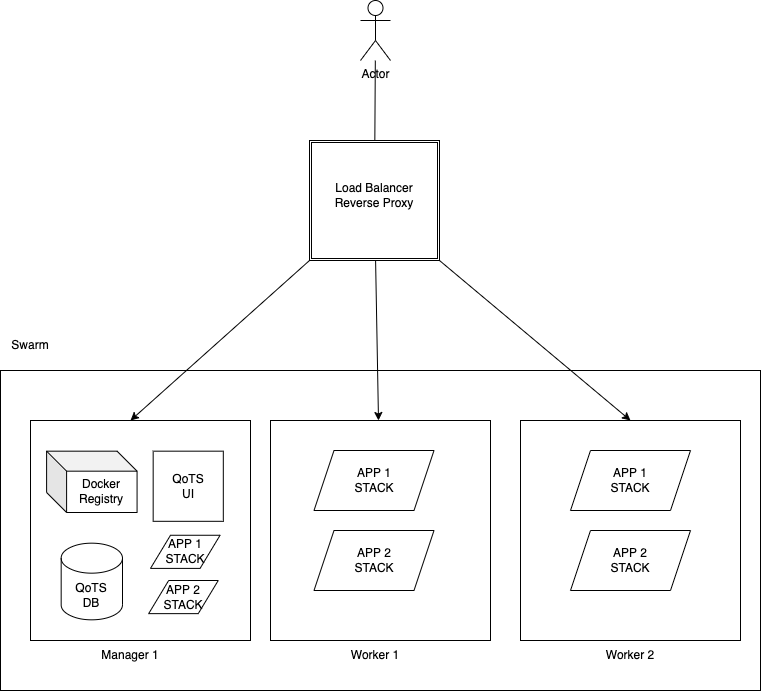

The diagram above was exported from draw.io. Its source (the exported page's mxGraphModel, read from the mxfile embedded in the PNG):
<mxGraphModel dx="1554" dy="858" grid="1" gridSize="10" guides="1" tooltips="1" connect="1" arrows="1" fold="1" page="1" pageScale="1" pageWidth="827" pageHeight="1169" math="0" shadow="0">
  <root>
    <mxCell id="0" />
    <mxCell id="1" parent="0" />
    <mxCell id="27" value="" style="edgeStyle=none;html=1;" edge="1" parent="1" source="5" target="4">
      <mxGeometry relative="1" as="geometry" />
    </mxCell>
    <mxCell id="5" value="Actor" style="shape=umlActor;verticalLabelPosition=bottom;verticalAlign=top;html=1;outlineConnect=0;" vertex="1" parent="1">
      <mxGeometry x="400" y="20" width="30" height="60" as="geometry" />
    </mxCell>
    <mxCell id="6" value="" style="group" vertex="1" connectable="0" parent="1">
      <mxGeometry x="349" y="160" width="130" height="120" as="geometry" />
    </mxCell>
    <object label="" asdfasdfasdf="" id="3">
      <mxCell style="shape=ext;double=1;rounded=0;whiteSpace=wrap;html=1;" vertex="1" parent="6">
        <mxGeometry width="130" height="120" as="geometry" />
      </mxCell>
    </object>
    <mxCell id="4" value="Load Balancer&lt;br&gt;Reverse Proxy" style="text;strokeColor=none;align=center;fillColor=none;html=1;verticalAlign=middle;whiteSpace=wrap;rounded=0;" vertex="1" parent="6">
      <mxGeometry x="10" y="20" width="110" height="70" as="geometry" />
    </mxCell>
    <mxCell id="7" value="" style="rounded=0;whiteSpace=wrap;html=1;" vertex="1" parent="1">
      <mxGeometry x="40" y="390" width="760" height="320" as="geometry" />
    </mxCell>
    <mxCell id="12" value="" style="group" vertex="1" connectable="0" parent="1">
      <mxGeometry x="70" y="440" width="230" height="262.66999999999996" as="geometry" />
    </mxCell>
    <mxCell id="9" value="" style="whiteSpace=wrap;html=1;aspect=fixed;" vertex="1" parent="12">
      <mxGeometry width="220" height="220" as="geometry" />
    </mxCell>
    <mxCell id="8" value="" style="shape=cylinder3;whiteSpace=wrap;html=1;boundedLbl=1;backgroundOutline=1;size=15;" vertex="1" parent="12">
      <mxGeometry x="30.666666666666664" y="122.66666666666666" width="61.33333333333333" height="76.66666666666666" as="geometry" />
    </mxCell>
    <mxCell id="11" value="" style="whiteSpace=wrap;html=1;aspect=fixed;" vertex="1" parent="12">
      <mxGeometry x="122.66666666666666" y="30.666666666666664" width="70.14492753623188" height="70.14492753623188" as="geometry" />
    </mxCell>
    <mxCell id="13" value="" style="shape=cube;whiteSpace=wrap;html=1;boundedLbl=1;backgroundOutline=1;darkOpacity=0.05;darkOpacity2=0.1;" vertex="1" parent="12">
      <mxGeometry x="16.099999999999998" y="30.666666666666664" width="90.46666666666665" height="61.33333333333333" as="geometry" />
    </mxCell>
    <mxCell id="22" value="APP 1&lt;br&gt;STACK" style="shape=parallelogram;perimeter=parallelogramPerimeter;whiteSpace=wrap;html=1;fixedSize=1;" vertex="1" parent="12">
      <mxGeometry x="120" y="114.75999999999996" width="69.57" height="33.14142857142858" as="geometry" />
    </mxCell>
    <mxCell id="29" value="QoTS&lt;br&gt;UI" style="text;html=1;strokeColor=none;fillColor=none;align=center;verticalAlign=middle;whiteSpace=wrap;rounded=0;" vertex="1" parent="12">
      <mxGeometry x="127.74000000000001" y="50.74000000000001" width="60" height="30" as="geometry" />
    </mxCell>
    <mxCell id="39" value="QoTS&lt;br&gt;DB" style="text;html=1;strokeColor=none;fillColor=none;align=center;verticalAlign=middle;whiteSpace=wrap;rounded=0;" vertex="1" parent="12">
      <mxGeometry x="30.670000000000016" y="160" width="60" height="30" as="geometry" />
    </mxCell>
    <mxCell id="40" value="Docker&lt;br&gt;Registry" style="text;html=1;strokeColor=none;fillColor=none;align=center;verticalAlign=middle;whiteSpace=wrap;rounded=0;" vertex="1" parent="12">
      <mxGeometry x="41.000000000000014" y="55.74000000000001" width="60" height="30" as="geometry" />
    </mxCell>
    <mxCell id="46" value="APP 2&lt;br&gt;STACK" style="shape=parallelogram;perimeter=parallelogramPerimeter;whiteSpace=wrap;html=1;fixedSize=1;" vertex="1" parent="12">
      <mxGeometry x="118.16999999999999" y="160" width="69.57" height="33.14142857142858" as="geometry" />
    </mxCell>
    <mxCell id="15" value="" style="whiteSpace=wrap;html=1;aspect=fixed;" vertex="1" parent="1">
      <mxGeometry x="310" y="440" width="220" height="220" as="geometry" />
    </mxCell>
    <mxCell id="16" value="" style="whiteSpace=wrap;html=1;aspect=fixed;" vertex="1" parent="1">
      <mxGeometry x="560" y="440" width="220" height="220" as="geometry" />
    </mxCell>
    <mxCell id="17" style="edgeStyle=none;html=1;" edge="1" parent="1" source="3" target="15">
      <mxGeometry relative="1" as="geometry">
        <mxPoint x="420" y="390" as="targetPoint" />
      </mxGeometry>
    </mxCell>
    <mxCell id="18" value="APP 1&lt;br&gt;STACK" style="shape=parallelogram;perimeter=parallelogramPerimeter;whiteSpace=wrap;html=1;fixedSize=1;" vertex="1" parent="1">
      <mxGeometry x="353.5" y="470" width="120" height="60" as="geometry" />
    </mxCell>
    <mxCell id="19" value="APP 2&lt;br&gt;STACK" style="shape=parallelogram;perimeter=parallelogramPerimeter;whiteSpace=wrap;html=1;fixedSize=1;" vertex="1" parent="1">
      <mxGeometry x="353.5" y="550" width="120" height="60" as="geometry" />
    </mxCell>
    <mxCell id="20" value="APP 1&lt;br&gt;STACK" style="shape=parallelogram;perimeter=parallelogramPerimeter;whiteSpace=wrap;html=1;fixedSize=1;" vertex="1" parent="1">
      <mxGeometry x="610" y="470" width="120" height="60" as="geometry" />
    </mxCell>
    <mxCell id="21" value="APP 2&lt;br&gt;STACK" style="shape=parallelogram;perimeter=parallelogramPerimeter;whiteSpace=wrap;html=1;fixedSize=1;" vertex="1" parent="1">
      <mxGeometry x="610" y="550" width="120" height="60" as="geometry" />
    </mxCell>
    <mxCell id="28" value="Swarm" style="text;html=1;strokeColor=none;fillColor=none;align=center;verticalAlign=middle;whiteSpace=wrap;rounded=0;" vertex="1" parent="1">
      <mxGeometry x="40" y="350" width="60" height="30" as="geometry" />
    </mxCell>
    <mxCell id="41" style="edgeStyle=none;html=1;exitX=1;exitY=1;exitDx=0;exitDy=0;entryX=0.5;entryY=0;entryDx=0;entryDy=0;" edge="1" parent="1" source="3" target="16">
      <mxGeometry relative="1" as="geometry" />
    </mxCell>
    <mxCell id="42" style="edgeStyle=none;html=1;exitX=0;exitY=1;exitDx=0;exitDy=0;" edge="1" parent="1" source="3">
      <mxGeometry relative="1" as="geometry">
        <mxPoint x="170" y="440" as="targetPoint" />
      </mxGeometry>
    </mxCell>
    <mxCell id="43" value="Manager 1" style="text;html=1;strokeColor=none;fillColor=none;align=center;verticalAlign=middle;whiteSpace=wrap;rounded=0;" vertex="1" parent="1">
      <mxGeometry x="140" y="660" width="60" height="30" as="geometry" />
    </mxCell>
    <mxCell id="44" value="Worker 1" style="text;html=1;strokeColor=none;fillColor=none;align=center;verticalAlign=middle;whiteSpace=wrap;rounded=0;" vertex="1" parent="1">
      <mxGeometry x="385" y="660" width="60" height="30" as="geometry" />
    </mxCell>
    <mxCell id="45" value="Worker 2" style="text;html=1;strokeColor=none;fillColor=none;align=center;verticalAlign=middle;whiteSpace=wrap;rounded=0;" vertex="1" parent="1">
      <mxGeometry x="640" y="660" width="60" height="30" as="geometry" />
    </mxCell>
  </root>
</mxGraphModel>